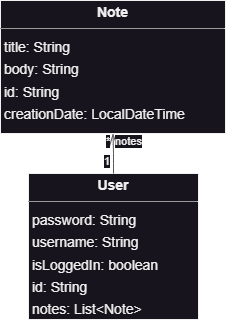

The diagram above was exported from draw.io. Its source (the exported page's mxGraphModel, read from the mxfile embedded in the PNG):
<mxGraphModel dx="1181" dy="898" grid="1" gridSize="10" guides="1" tooltips="1" connect="1" arrows="1" fold="1" page="0" pageScale="1" pageWidth="850" pageHeight="1100" background="none" math="0" shadow="0">
  <root>
    <mxCell id="0" />
    <mxCell id="1" parent="0" />
    <mxCell id="node1" value="&lt;p style=&quot;margin:0px;margin-top:4px;text-align:center;&quot;&gt;&lt;b&gt;Note&lt;/b&gt;&lt;/p&gt;&lt;hr size=&quot;1&quot;/&gt;&lt;p style=&quot;margin:0 0 0 4px;line-height:1.6;&quot;&gt; title: String&lt;br/&gt; body: String&lt;br/&gt; id: String&lt;br/&gt; creationDate: LocalDateTime&lt;/p&gt;" style="verticalAlign=top;align=left;overflow=fill;fontSize=14;fontFamily=Helvetica;html=1;rounded=0;shadow=0;comic=0;labelBackgroundColor=none;strokeWidth=1;" parent="1" vertex="1">
      <mxGeometry x="-113" y="-190" width="225" height="133" as="geometry" />
    </mxCell>
    <mxCell id="node0" value="&lt;p style=&quot;margin:0px;margin-top:4px;text-align:center;&quot;&gt;&lt;b&gt;User&lt;/b&gt;&lt;/p&gt;&lt;hr size=&quot;1&quot;/&gt;&lt;p style=&quot;margin:0 0 0 4px;line-height:1.6;&quot;&gt; password: String&lt;br/&gt; username: String&lt;br/&gt; isLoggedIn: boolean&lt;br/&gt; id: String&lt;br/&gt; notes: List&amp;lt;Note&amp;gt;&lt;/p&gt;" style="verticalAlign=top;align=left;overflow=fill;fontSize=14;fontFamily=Helvetica;html=1;rounded=0;shadow=0;comic=0;labelBackgroundColor=none;strokeWidth=1;" parent="1" vertex="1">
      <mxGeometry x="-85" y="-17" width="170" height="146" as="geometry" />
    </mxCell>
    <mxCell id="edge0" value="" style="html=1;rounded=1;edgeStyle=orthogonalEdgeStyle;dashed=0;startArrow=diamondThinstartSize=12;endArrow=openThin;endSize=12;strokeColor=#595959;exitX=0.500;exitY=0.000;exitDx=0;exitDy=0;entryX=0.500;entryY=1.000;entryDx=0;entryDy=0;" parent="1" source="node0" target="node1" edge="1">
      <mxGeometry width="50" height="50" relative="1" as="geometry">
        <Array as="points" />
      </mxGeometry>
    </mxCell>
    <mxCell id="label0" value="1" style="edgeLabel;resizable=0;html=1;align=left;verticalAlign=top;strokeColor=default;" parent="edge0" vertex="1" connectable="0">
      <mxGeometry x="-11" y="-42" as="geometry" />
    </mxCell>
    <mxCell id="label4" value="*" style="edgeLabel;resizable=0;html=1;align=left;verticalAlign=top;strokeColor=default;" parent="edge0" vertex="1" connectable="0">
      <mxGeometry x="-9" y="-62" as="geometry" />
    </mxCell>
    <mxCell id="label5" value="notes" style="edgeLabel;resizable=0;html=1;align=left;verticalAlign=top;strokeColor=default;" parent="edge0" vertex="1" connectable="0">
      <mxGeometry y="-62" as="geometry" />
    </mxCell>
  </root>
</mxGraphModel>